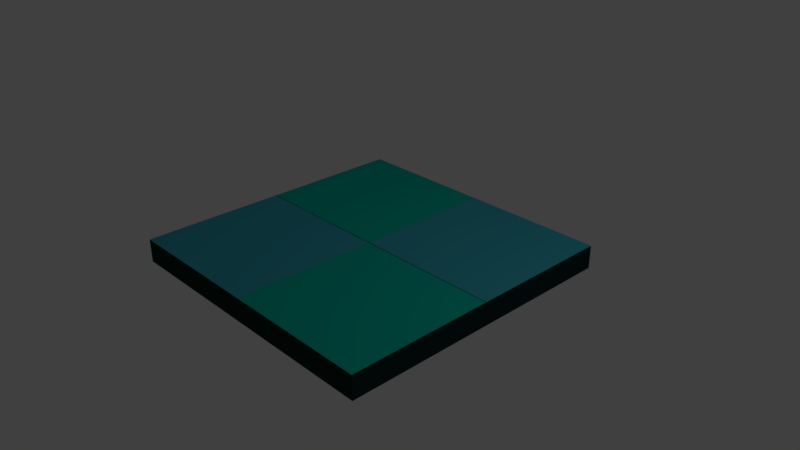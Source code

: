 # Source: floortile_1.blend  (saved by Blender 2.78.0; exported with 4.5.12 LTS)
import bpy
from mathutils import Matrix  # noqa: F401  (used for matrix-valued properties, if any)

bpy.ops.wm.read_factory_settings(use_empty=True)
scene = bpy.context.scene
scene.name = 'Scene'

# ---- collections
col_collection_1 = bpy.data.collections.new('Collection 1'); scene.collection.children.link(col_collection_1)

# ---- materials (node trees are filled in below, after node groups)
mat_material = bpy.data.materials.new('Material')
mat_material.alpha_threshold = 0.0
mat_material.use_transparent_shadow = False
mat_material.diffuse_color = (0.0, 0.4869, 0.3811, 1.0)
mat_material.specular_color = (0.03922, 1.0, 0.2354)
mat_material.roughness = 0.5
mat_material.line_color = (0.0, 0.0, 0.0, 1.0)
mat_material_002 = bpy.data.materials.new('Material.002')
mat_material_002.alpha_threshold = 0.0
mat_material_002.use_transparent_shadow = False
mat_material_002.diffuse_color = (0.007756, 0.03522, 0.03032, 1.0)
mat_material_002.roughness = 0.5
mat_material_002.line_color = (0.0, 0.0, 0.0, 1.0)
mat_material_003 = bpy.data.materials.new('Material.003')
mat_material_003.alpha_threshold = 0.0
mat_material_003.use_transparent_shadow = False
mat_material_003.diffuse_color = (0.04601, 0.3954, 0.4869, 1.0)
mat_material_003.specular_color = (0.04199, 0.9713, 1.0)
mat_material_003.roughness = 0.5
mat_material_003.line_color = (0.0, 0.0, 0.0, 1.0)

# ---- material node trees

# ---- world
world_world = bpy.data.worlds.new('World'); scene.world = world_world
world_world.color = (0.05088, 0.05088, 0.05088)
world_world.use_sun_shadow = False
world_world.sun_shadow_jitter_overblur = 0.0
world_world.cycles.sampling_method = 'MANUAL'

# ---- cameras
cam_camera = bpy.data.cameras.new('Camera')
cam_camera.clip_end = 100.0
cam_camera.lens = 35.0
cam_camera.sensor_width = 32.0
cam_camera.sensor_height = 18.0
cam_camera.ortho_scale = 7.314
cam_camera.dof.focus_distance = 0.0
cam_camera.dof.aperture_fstop = 128.0

# ---- lights
light_lamp = bpy.data.lights.new('Lamp', 'POINT')
light_lamp.transmission_factor = 0.0
light_lamp.cutoff_distance = 30.0
light_lamp.energy = 100.0
light_lamp.shadow_buffer_clip_start = 1.001
light_lamp.shadow_soft_size = 0.1
light_lamp.shadow_maximum_resolution = 0.006
light_lamp.use_absolute_resolution = True

# ---- meshes
me_cube_004 = bpy.data.meshes.new('Cube.004')
me_cube_004.from_pydata([(1.0, 1.0, -1.0), (1.0, -1.0, -1.0), (-1.0, -1.0, -1.0), (-1.0, 1.0, -1.0), (1.0, 1.0, 1.0), (1.0, -1.0, 1.0), (-1.0, -1.0, 1.0), (-1.0, 1.0, 1.0)], [], [(0, 1, 2, 3), (4, 7, 6, 5), (0, 4, 5, 1), (1, 5, 6, 2), (2, 6, 7, 3), (4, 0, 3, 7)])
me_cube_004.polygons.foreach_set('material_index', [2, 0, 1, 1, 1, 1])
me_cube_004.materials.append(mat_material)
me_cube_004.materials.append(mat_material_002)
me_cube_004.materials.append(mat_material_003)
me_cube_004.use_remesh_preserve_volume = False
me_cube_004.use_remesh_preserve_attributes = False
me_cube_004.use_mirror_vertex_groups = False
me_cube_004.update()
me_cube_003 = bpy.data.meshes.new('Cube.003')
me_cube_003.from_pydata([(1.0, 1.0, -1.0), (1.0, -1.0, -1.0), (-1.0, -1.0, -1.0), (-1.0, 1.0, -1.0), (1.0, 1.0, 1.0), (1.0, -1.0, 1.0), (-1.0, -1.0, 1.0), (-1.0, 1.0, 1.0)], [], [(0, 1, 2, 3), (4, 7, 6, 5), (0, 4, 5, 1), (1, 5, 6, 2), (2, 6, 7, 3), (4, 0, 3, 7)])
me_cube_003.polygons.foreach_set('material_index', [0, 0, 1, 1, 1, 1])
me_cube_003.materials.append(mat_material)
me_cube_003.materials.append(mat_material_002)
me_cube_003.use_remesh_preserve_volume = False
me_cube_003.use_remesh_preserve_attributes = False
me_cube_003.use_mirror_vertex_groups = False
me_cube_003.update()
me_cube_002 = bpy.data.meshes.new('Cube.002')
me_cube_002.from_pydata([(1.0, 1.0, -1.0), (1.0, -1.0, -1.0), (-1.0, -1.0, -1.0), (-1.0, 1.0, -1.0), (1.0, 1.0, 1.0), (1.0, -1.0, 1.0), (-1.0, -1.0, 1.0), (-1.0, 1.0, 1.0)], [], [(0, 1, 2, 3), (4, 7, 6, 5), (0, 4, 5, 1), (1, 5, 6, 2), (2, 6, 7, 3), (4, 0, 3, 7)])
me_cube_002.polygons.foreach_set('material_index', [2, 0, 1, 1, 1, 1])
me_cube_002.materials.append(mat_material)
me_cube_002.materials.append(mat_material_002)
me_cube_002.materials.append(mat_material_003)
me_cube_002.use_remesh_preserve_volume = False
me_cube_002.use_remesh_preserve_attributes = False
me_cube_002.use_mirror_vertex_groups = False
me_cube_002.update()
me_cube_001 = bpy.data.meshes.new('Cube.001')
me_cube_001.from_pydata([(1.0, 1.0, -1.0), (1.0, -1.0, -1.0), (-1.0, -1.0, -1.0), (-1.0, 1.0, -1.0), (1.0, 1.0, 1.0), (1.0, -1.0, 1.0), (-1.0, -1.0, 1.0), (-1.0, 1.0, 1.0)], [], [(0, 1, 2, 3), (4, 7, 6, 5), (0, 4, 5, 1), (1, 5, 6, 2), (2, 6, 7, 3), (4, 0, 3, 7)])
me_cube_001.polygons.foreach_set('material_index', [0, 0, 1, 1, 1, 1])
me_cube_001.materials.append(mat_material)
me_cube_001.materials.append(mat_material_002)
me_cube_001.use_remesh_preserve_volume = False
me_cube_001.use_remesh_preserve_attributes = False
me_cube_001.use_mirror_vertex_groups = False
me_cube_001.update()

# ---- objects
ob_cube_004 = bpy.data.objects.new('Cube.004', me_cube_004)
ob_cube_003 = bpy.data.objects.new('Cube.003', me_cube_003)
ob_cube_002 = bpy.data.objects.new('Cube.002', me_cube_002)
ob_cube_001 = bpy.data.objects.new('Cube.001', me_cube_001)
ob_lamp = bpy.data.objects.new('Lamp', light_lamp)
ob_camera = bpy.data.objects.new('Camera', cam_camera)

# ---- transforms, parenting, visibility, modifiers, constraints
ob_cube_004.location = (0.9964, 0.9957, 0.0)
ob_cube_004.scale = (1.0, 1.0, -0.1614)
ob_cube_004.lock_rotations_4d = False
ob_cube_004.empty_display_type = 'ARROWS'
ob_cube_004.lineart.crease_threshold = 0.0
ob_cube_003.location = (-1.003, 0.9957, 0.0)
ob_cube_003.scale = (1.0, 1.0, -0.1614)
ob_cube_003.lock_rotations_4d = False
ob_cube_003.empty_display_type = 'ARROWS'
ob_cube_003.lineart.crease_threshold = 0.0
_m = ob_cube_003.modifiers.new('Boolean', 'BOOLEAN')
_m.operation = 'INTERSECT'
_m.solver = 'FAST'
ob_cube_002.location = (-1.003, -0.9953, 0.0)
ob_cube_002.scale = (1.0, 1.0, -0.1614)
ob_cube_002.lock_rotations_4d = False
ob_cube_002.empty_display_type = 'ARROWS'
ob_cube_002.lineart.crease_threshold = 0.0
_m = ob_cube_002.modifiers.new('Boolean', 'BOOLEAN')
_m.operation = 'INTERSECT'
_m.solver = 'FAST'
ob_cube_001.location = (0.9964, -0.9953, 0.0)
ob_cube_001.scale = (1.0, 1.0, -0.1614)
ob_cube_001.lock_rotations_4d = False
ob_cube_001.empty_display_type = 'ARROWS'
ob_cube_001.lineart.crease_threshold = 0.0
ob_lamp.location = (4.076, 1.005, 5.904)
ob_lamp.rotation_euler = (0.6503, 0.05522, 1.866)
ob_lamp.lock_rotations_4d = False
ob_lamp.empty_display_type = 'ARROWS'
ob_lamp.color = (0.0, 0.0, 0.0, 0.0)
ob_lamp.lineart.crease_threshold = 0.0
ob_camera.location = (7.481, -6.508, 5.344)
ob_camera.rotation_euler = (1.109, 0.0, 0.8149)
ob_camera.lock_rotations_4d = False
ob_camera.empty_display_type = 'ARROWS'
ob_camera.color = (0.0, 0.0, 0.0, 0.0)
ob_camera.display_type = 'WIRE'
ob_camera.lineart.crease_threshold = 0.0

# ---- collection membership
col_collection_1.objects.link(ob_cube_004)
col_collection_1.objects.link(ob_cube_003)
col_collection_1.objects.link(ob_cube_002)
col_collection_1.objects.link(ob_cube_001)
col_collection_1.objects.link(ob_lamp)
col_collection_1.objects.link(ob_camera)

# ---- scene / render settings (as saved in the file)
scene.camera = ob_camera
scene.frame_start = 1; scene.frame_end = 250; scene.frame_set(1)
scene.render.engine = 'BLENDER_EEVEE_NEXT'
scene.render.resolution_percentage = 50
scene.render.dither_intensity = 0.0
scene.cycles.use_denoising = False
scene.cycles.samples = 128
scene.cycles.sampling_pattern = 'TABULATED_SOBOL'
scene.cycles.light_sampling_threshold = 0.0
scene.cycles.use_adaptive_sampling = False
scene.cycles.use_light_tree = False
scene.cycles.blur_glossy = 0.0
scene.cycles.sample_clamp_indirect = 0.0
scene.view_settings.view_transform = 'Standard'
bpy.context.view_layer.update()
